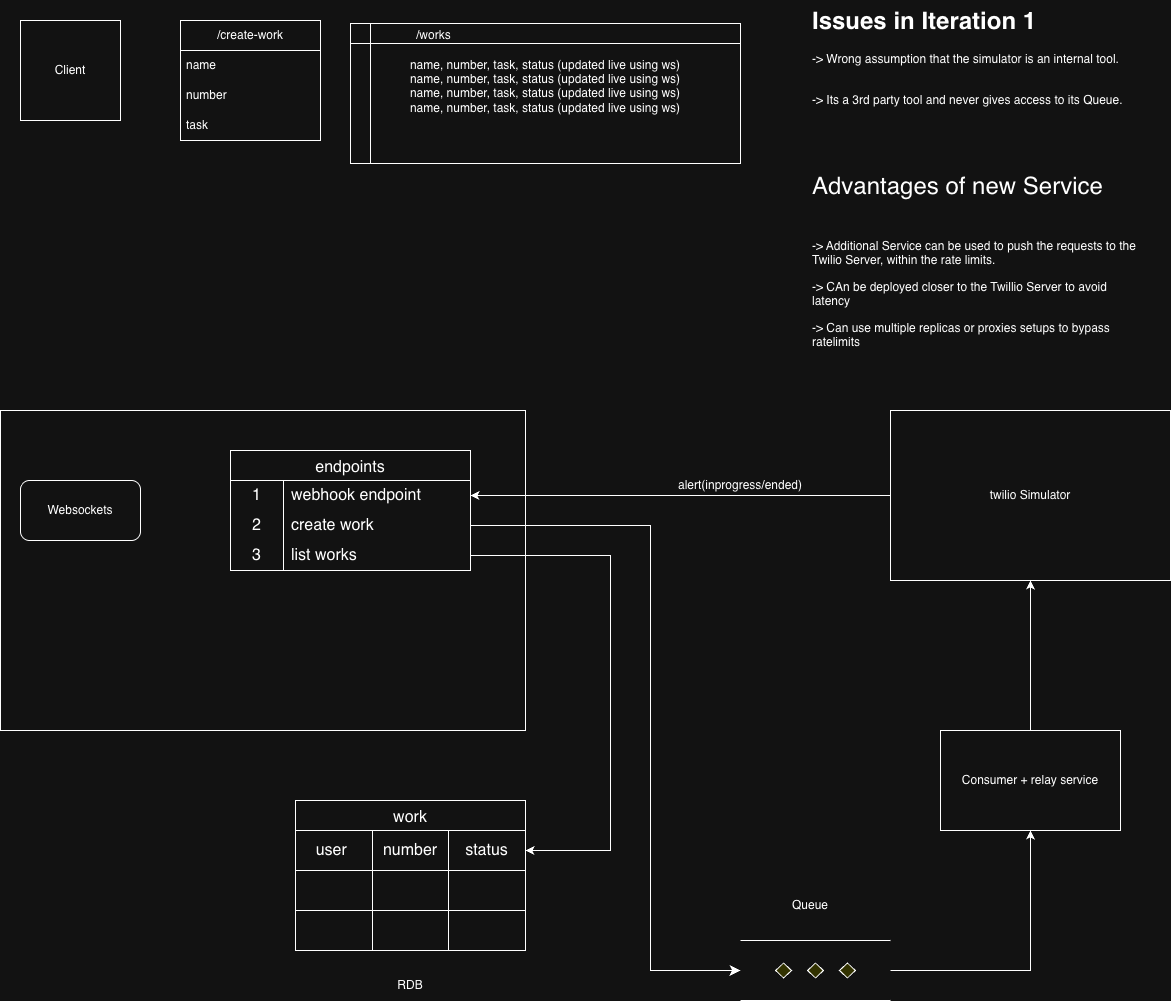

The diagram above was exported from draw.io. Its source (the exported page's mxGraphModel, read from the mxfile embedded in the PNG):
<mxGraphModel dx="2058" dy="1158" grid="1" gridSize="10" guides="1" tooltips="1" connect="1" arrows="1" fold="1" page="1" pageScale="1" pageWidth="850" pageHeight="1100" math="0" shadow="0">
  <root>
    <mxCell id="0" />
    <mxCell id="1" parent="0" />
    <mxCell id="gZvUGuP5r7Hy4jmdNoez-1" parent="1" style="rounded=0;whiteSpace=wrap;html=1;" value="Client" vertex="1">
      <mxGeometry height="100" width="100" x="100" y="80" as="geometry" />
    </mxCell>
    <mxCell id="gZvUGuP5r7Hy4jmdNoez-2" parent="1" style="swimlane;fontStyle=0;childLayout=stackLayout;horizontal=1;startSize=30;horizontalStack=0;resizeParent=1;resizeParentMax=0;resizeLast=0;collapsible=1;marginBottom=0;whiteSpace=wrap;html=1;" value="/create-work" vertex="1">
      <mxGeometry height="120" width="140" x="260" y="80" as="geometry" />
    </mxCell>
    <mxCell id="gZvUGuP5r7Hy4jmdNoez-3" parent="gZvUGuP5r7Hy4jmdNoez-2" style="text;strokeColor=none;fillColor=none;align=left;verticalAlign=middle;spacingLeft=4;spacingRight=4;overflow=hidden;points=[[0,0.5],[1,0.5]];portConstraint=eastwest;rotatable=0;whiteSpace=wrap;html=1;" value="name" vertex="1">
      <mxGeometry height="30" width="140" y="30" as="geometry" />
    </mxCell>
    <mxCell id="gZvUGuP5r7Hy4jmdNoez-4" parent="gZvUGuP5r7Hy4jmdNoez-2" style="text;strokeColor=none;fillColor=none;align=left;verticalAlign=middle;spacingLeft=4;spacingRight=4;overflow=hidden;points=[[0,0.5],[1,0.5]];portConstraint=eastwest;rotatable=0;whiteSpace=wrap;html=1;" value="number" vertex="1">
      <mxGeometry height="30" width="140" y="60" as="geometry" />
    </mxCell>
    <mxCell id="gZvUGuP5r7Hy4jmdNoez-5" parent="gZvUGuP5r7Hy4jmdNoez-2" style="text;strokeColor=none;fillColor=none;align=left;verticalAlign=middle;spacingLeft=4;spacingRight=4;overflow=hidden;points=[[0,0.5],[1,0.5]];portConstraint=eastwest;rotatable=0;whiteSpace=wrap;html=1;" value="task" vertex="1">
      <mxGeometry height="30" width="140" y="90" as="geometry" />
    </mxCell>
    <mxCell id="gZvUGuP5r7Hy4jmdNoez-6" parent="1" style="shape=internalStorage;whiteSpace=wrap;html=1;backgroundOutline=1;movable=1;resizable=1;rotatable=1;deletable=1;editable=1;locked=0;connectable=1;" value="&lt;span style=&quot;text-align: left;&quot;&gt;name, number, task, status (updated live using ws)&lt;br&gt;&lt;/span&gt;&lt;span style=&quot;text-align: left;&quot;&gt;name, number, task, status (updated live using ws)&lt;br&gt;&lt;/span&gt;&lt;span style=&quot;text-align: left;&quot;&gt;name, number, task, status (updated live using ws)&lt;/span&gt;&lt;div&gt;&lt;span style=&quot;text-align: left;&quot;&gt;name, number, task, status (updated live using ws)&lt;/span&gt;&lt;/div&gt;&lt;div&gt;&lt;span style=&quot;text-align: left;&quot;&gt;&lt;br&gt;&lt;/span&gt;&lt;/div&gt;" vertex="1">
      <mxGeometry height="140" width="390" x="430" y="83" as="geometry" />
    </mxCell>
    <mxCell id="gZvUGuP5r7Hy4jmdNoez-7" parent="1" style="text;strokeColor=none;fillColor=none;align=left;verticalAlign=middle;spacingLeft=4;spacingRight=4;overflow=hidden;points=[[0,0.5],[1,0.5]];portConstraint=eastwest;rotatable=0;whiteSpace=wrap;html=1;" value="/works" vertex="1">
      <mxGeometry height="30" width="180" x="490" y="80" as="geometry" />
    </mxCell>
    <mxCell id="gZvUGuP5r7Hy4jmdNoez-9" parent="1" style="rounded=0;whiteSpace=wrap;html=1;" value="" vertex="1">
      <mxGeometry height="320" width="525" x="80" y="470" as="geometry" />
    </mxCell>
    <mxCell id="gZvUGuP5r7Hy4jmdNoez-10" parent="1" style="shape=table;startSize=30;container=1;collapsible=0;childLayout=tableLayout;strokeColor=default;fontSize=16;" value="work" vertex="1">
      <mxGeometry height="150" width="230" x="375" y="860" as="geometry" />
    </mxCell>
    <mxCell id="gZvUGuP5r7Hy4jmdNoez-11" parent="gZvUGuP5r7Hy4jmdNoez-10" style="shape=tableRow;horizontal=0;startSize=0;swimlaneHead=0;swimlaneBody=0;strokeColor=inherit;top=0;left=0;bottom=0;right=0;collapsible=0;dropTarget=0;fillColor=none;points=[[0,0.5],[1,0.5]];portConstraint=eastwest;fontSize=16;" value="" vertex="1">
      <mxGeometry height="40" width="230" y="30" as="geometry" />
    </mxCell>
    <mxCell id="gZvUGuP5r7Hy4jmdNoez-12" parent="gZvUGuP5r7Hy4jmdNoez-11" style="shape=partialRectangle;html=1;whiteSpace=wrap;connectable=0;strokeColor=inherit;overflow=hidden;fillColor=none;top=0;left=0;bottom=0;right=0;pointerEvents=1;fontSize=16;" value="user&lt;span style=&quot;white-space: pre;&quot;&gt;&#09;&lt;/span&gt;" vertex="1">
      <mxGeometry height="40" width="77" as="geometry">
        <mxRectangle height="40" width="77" as="alternateBounds" />
      </mxGeometry>
    </mxCell>
    <mxCell id="gZvUGuP5r7Hy4jmdNoez-13" parent="gZvUGuP5r7Hy4jmdNoez-11" style="shape=partialRectangle;html=1;whiteSpace=wrap;connectable=0;strokeColor=inherit;overflow=hidden;fillColor=none;top=0;left=0;bottom=0;right=0;pointerEvents=1;fontSize=16;" value="number" vertex="1">
      <mxGeometry height="40" width="76" x="77" as="geometry">
        <mxRectangle height="40" width="76" as="alternateBounds" />
      </mxGeometry>
    </mxCell>
    <mxCell id="gZvUGuP5r7Hy4jmdNoez-14" parent="gZvUGuP5r7Hy4jmdNoez-11" style="shape=partialRectangle;html=1;whiteSpace=wrap;connectable=0;strokeColor=inherit;overflow=hidden;fillColor=none;top=0;left=0;bottom=0;right=0;pointerEvents=1;fontSize=16;" value="status" vertex="1">
      <mxGeometry height="40" width="77" x="153" as="geometry">
        <mxRectangle height="40" width="77" as="alternateBounds" />
      </mxGeometry>
    </mxCell>
    <mxCell id="gZvUGuP5r7Hy4jmdNoez-15" parent="gZvUGuP5r7Hy4jmdNoez-10" style="shape=tableRow;horizontal=0;startSize=0;swimlaneHead=0;swimlaneBody=0;strokeColor=inherit;top=0;left=0;bottom=0;right=0;collapsible=0;dropTarget=0;fillColor=none;points=[[0,0.5],[1,0.5]];portConstraint=eastwest;fontSize=16;" value="" vertex="1">
      <mxGeometry height="40" width="230" y="70" as="geometry" />
    </mxCell>
    <mxCell id="gZvUGuP5r7Hy4jmdNoez-16" parent="gZvUGuP5r7Hy4jmdNoez-15" style="shape=partialRectangle;html=1;whiteSpace=wrap;connectable=0;strokeColor=inherit;overflow=hidden;fillColor=none;top=0;left=0;bottom=0;right=0;pointerEvents=1;fontSize=16;" value="" vertex="1">
      <mxGeometry height="40" width="77" as="geometry">
        <mxRectangle height="40" width="77" as="alternateBounds" />
      </mxGeometry>
    </mxCell>
    <mxCell id="gZvUGuP5r7Hy4jmdNoez-17" parent="gZvUGuP5r7Hy4jmdNoez-15" style="shape=partialRectangle;html=1;whiteSpace=wrap;connectable=0;strokeColor=inherit;overflow=hidden;fillColor=none;top=0;left=0;bottom=0;right=0;pointerEvents=1;fontSize=16;" value="" vertex="1">
      <mxGeometry height="40" width="76" x="77" as="geometry">
        <mxRectangle height="40" width="76" as="alternateBounds" />
      </mxGeometry>
    </mxCell>
    <mxCell id="gZvUGuP5r7Hy4jmdNoez-18" parent="gZvUGuP5r7Hy4jmdNoez-15" style="shape=partialRectangle;html=1;whiteSpace=wrap;connectable=0;strokeColor=inherit;overflow=hidden;fillColor=none;top=0;left=0;bottom=0;right=0;pointerEvents=1;fontSize=16;" value="" vertex="1">
      <mxGeometry height="40" width="77" x="153" as="geometry">
        <mxRectangle height="40" width="77" as="alternateBounds" />
      </mxGeometry>
    </mxCell>
    <mxCell id="gZvUGuP5r7Hy4jmdNoez-19" parent="gZvUGuP5r7Hy4jmdNoez-10" style="shape=tableRow;horizontal=0;startSize=0;swimlaneHead=0;swimlaneBody=0;strokeColor=inherit;top=0;left=0;bottom=0;right=0;collapsible=0;dropTarget=0;fillColor=none;points=[[0,0.5],[1,0.5]];portConstraint=eastwest;fontSize=16;" value="" vertex="1">
      <mxGeometry height="40" width="230" y="110" as="geometry" />
    </mxCell>
    <mxCell id="gZvUGuP5r7Hy4jmdNoez-20" parent="gZvUGuP5r7Hy4jmdNoez-19" style="shape=partialRectangle;html=1;whiteSpace=wrap;connectable=0;strokeColor=inherit;overflow=hidden;fillColor=none;top=0;left=0;bottom=0;right=0;pointerEvents=1;fontSize=16;" value="" vertex="1">
      <mxGeometry height="40" width="77" as="geometry">
        <mxRectangle height="40" width="77" as="alternateBounds" />
      </mxGeometry>
    </mxCell>
    <mxCell id="gZvUGuP5r7Hy4jmdNoez-21" parent="gZvUGuP5r7Hy4jmdNoez-19" style="shape=partialRectangle;html=1;whiteSpace=wrap;connectable=0;strokeColor=inherit;overflow=hidden;fillColor=none;top=0;left=0;bottom=0;right=0;pointerEvents=1;fontSize=16;" value="" vertex="1">
      <mxGeometry height="40" width="76" x="77" as="geometry">
        <mxRectangle height="40" width="76" as="alternateBounds" />
      </mxGeometry>
    </mxCell>
    <mxCell id="gZvUGuP5r7Hy4jmdNoez-22" parent="gZvUGuP5r7Hy4jmdNoez-19" style="shape=partialRectangle;html=1;whiteSpace=wrap;connectable=0;strokeColor=inherit;overflow=hidden;fillColor=none;top=0;left=0;bottom=0;right=0;pointerEvents=1;fontSize=16;" value="" vertex="1">
      <mxGeometry height="40" width="77" x="153" as="geometry">
        <mxRectangle height="40" width="77" as="alternateBounds" />
      </mxGeometry>
    </mxCell>
    <mxCell id="gZvUGuP5r7Hy4jmdNoez-23" edge="1" parent="1" source="gZvUGuP5r7Hy4jmdNoez-24" style="edgeStyle=orthogonalEdgeStyle;rounded=0;orthogonalLoop=1;jettySize=auto;html=1;" target="gZvUGuP5r7Hy4jmdNoez-29">
      <mxGeometry relative="1" as="geometry">
        <mxPoint x="940" y="570" as="targetPoint" />
      </mxGeometry>
    </mxCell>
    <mxCell id="gZvUGuP5r7Hy4jmdNoez-24" parent="1" style="rounded=0;whiteSpace=wrap;html=1;" value="twilio Simulator" vertex="1">
      <mxGeometry height="170" width="280" x="970" y="470" as="geometry" />
    </mxCell>
    <mxCell id="gZvUGuP5r7Hy4jmdNoez-25" edge="1" parent="1" source="gZvUGuP5r7Hy4jmdNoez-26" style="edgeStyle=orthogonalEdgeStyle;rounded=0;orthogonalLoop=1;jettySize=auto;html=1;" target="gZvUGuP5r7Hy4jmdNoez-43">
      <mxGeometry relative="1" as="geometry">
        <mxPoint x="1140" y="970" as="targetPoint" />
      </mxGeometry>
    </mxCell>
    <mxCell id="gZvUGuP5r7Hy4jmdNoez-26" parent="1" style="verticalLabelPosition=bottom;verticalAlign=top;html=1;shape=mxgraph.flowchart.parallel_mode;pointerEvents=1" value="" vertex="1">
      <mxGeometry height="60" width="150" x="820" y="1000" as="geometry" />
    </mxCell>
    <mxCell id="gZvUGuP5r7Hy4jmdNoez-27" parent="1" style="text;html=1;whiteSpace=wrap;strokeColor=none;fillColor=none;align=center;verticalAlign=middle;rounded=0;" value="Queue" vertex="1">
      <mxGeometry height="30" width="60" x="860" y="950" as="geometry" />
    </mxCell>
    <mxCell id="gZvUGuP5r7Hy4jmdNoez-28" parent="1" style="shape=table;startSize=30;container=1;collapsible=0;childLayout=tableLayout;fixedRows=1;rowLines=0;fontStyle=0;strokeColor=default;fontSize=16;" value="endpoints" vertex="1">
      <mxGeometry height="120" width="240" x="310" y="510" as="geometry" />
    </mxCell>
    <mxCell id="gZvUGuP5r7Hy4jmdNoez-29" parent="gZvUGuP5r7Hy4jmdNoez-28" style="shape=tableRow;horizontal=0;startSize=0;swimlaneHead=0;swimlaneBody=0;top=0;left=0;bottom=0;right=0;collapsible=0;dropTarget=0;fillColor=none;points=[[0,0.5],[1,0.5]];portConstraint=eastwest;strokeColor=inherit;fontSize=16;" value="" vertex="1">
      <mxGeometry height="30" width="240" y="30" as="geometry" />
    </mxCell>
    <mxCell id="gZvUGuP5r7Hy4jmdNoez-30" parent="gZvUGuP5r7Hy4jmdNoez-29" style="shape=partialRectangle;html=1;whiteSpace=wrap;connectable=0;fillColor=none;top=0;left=0;bottom=0;right=0;overflow=hidden;pointerEvents=1;strokeColor=inherit;fontSize=16;" value="1" vertex="1">
      <mxGeometry height="30" width="53" as="geometry">
        <mxRectangle height="30" width="53" as="alternateBounds" />
      </mxGeometry>
    </mxCell>
    <mxCell id="gZvUGuP5r7Hy4jmdNoez-31" parent="gZvUGuP5r7Hy4jmdNoez-29" style="shape=partialRectangle;html=1;whiteSpace=wrap;connectable=0;fillColor=none;top=0;left=0;bottom=0;right=0;align=left;spacingLeft=6;overflow=hidden;strokeColor=inherit;fontSize=16;" value="webhook endpoint" vertex="1">
      <mxGeometry height="30" width="187" x="53" as="geometry">
        <mxRectangle height="30" width="187" as="alternateBounds" />
      </mxGeometry>
    </mxCell>
    <mxCell id="gZvUGuP5r7Hy4jmdNoez-32" parent="gZvUGuP5r7Hy4jmdNoez-28" style="shape=tableRow;horizontal=0;startSize=0;swimlaneHead=0;swimlaneBody=0;top=0;left=0;bottom=0;right=0;collapsible=0;dropTarget=0;fillColor=none;points=[[0,0.5],[1,0.5]];portConstraint=eastwest;strokeColor=inherit;fontSize=16;" value="" vertex="1">
      <mxGeometry height="30" width="240" y="60" as="geometry" />
    </mxCell>
    <mxCell id="gZvUGuP5r7Hy4jmdNoez-33" parent="gZvUGuP5r7Hy4jmdNoez-32" style="shape=partialRectangle;html=1;whiteSpace=wrap;connectable=0;fillColor=none;top=0;left=0;bottom=0;right=0;overflow=hidden;strokeColor=inherit;fontSize=16;" value="2" vertex="1">
      <mxGeometry height="30" width="53" as="geometry">
        <mxRectangle height="30" width="53" as="alternateBounds" />
      </mxGeometry>
    </mxCell>
    <mxCell id="gZvUGuP5r7Hy4jmdNoez-34" parent="gZvUGuP5r7Hy4jmdNoez-32" style="shape=partialRectangle;html=1;whiteSpace=wrap;connectable=0;fillColor=none;top=0;left=0;bottom=0;right=0;align=left;spacingLeft=6;overflow=hidden;strokeColor=inherit;fontSize=16;" value="create work" vertex="1">
      <mxGeometry height="30" width="187" x="53" as="geometry">
        <mxRectangle height="30" width="187" as="alternateBounds" />
      </mxGeometry>
    </mxCell>
    <mxCell id="gZvUGuP5r7Hy4jmdNoez-35" parent="gZvUGuP5r7Hy4jmdNoez-28" style="shape=tableRow;horizontal=0;startSize=0;swimlaneHead=0;swimlaneBody=0;top=0;left=0;bottom=0;right=0;collapsible=0;dropTarget=0;fillColor=none;points=[[0,0.5],[1,0.5]];portConstraint=eastwest;strokeColor=inherit;fontSize=16;" value="" vertex="1">
      <mxGeometry height="30" width="240" y="90" as="geometry" />
    </mxCell>
    <mxCell id="gZvUGuP5r7Hy4jmdNoez-36" parent="gZvUGuP5r7Hy4jmdNoez-35" style="shape=partialRectangle;html=1;whiteSpace=wrap;connectable=0;fillColor=none;top=0;left=0;bottom=0;right=0;overflow=hidden;strokeColor=inherit;fontSize=16;" value="3" vertex="1">
      <mxGeometry height="30" width="53" as="geometry">
        <mxRectangle height="30" width="53" as="alternateBounds" />
      </mxGeometry>
    </mxCell>
    <mxCell id="gZvUGuP5r7Hy4jmdNoez-37" parent="gZvUGuP5r7Hy4jmdNoez-35" style="shape=partialRectangle;html=1;whiteSpace=wrap;connectable=0;fillColor=none;top=0;left=0;bottom=0;right=0;align=left;spacingLeft=6;overflow=hidden;strokeColor=inherit;fontSize=16;" value="list works" vertex="1">
      <mxGeometry height="30" width="187" x="53" as="geometry">
        <mxRectangle height="30" width="187" as="alternateBounds" />
      </mxGeometry>
    </mxCell>
    <mxCell id="gZvUGuP5r7Hy4jmdNoez-38" parent="1" style="rounded=1;whiteSpace=wrap;html=1;" value="Websockets" vertex="1">
      <mxGeometry height="60" width="120" x="100" y="540" as="geometry" />
    </mxCell>
    <mxCell id="gZvUGuP5r7Hy4jmdNoez-39" parent="1" style="text;html=1;whiteSpace=wrap;strokeColor=none;fillColor=none;align=center;verticalAlign=middle;rounded=0;" value="RDB" vertex="1">
      <mxGeometry height="30" width="60" x="460" y="1030" as="geometry" />
    </mxCell>
    <mxCell id="gZvUGuP5r7Hy4jmdNoez-40" edge="1" parent="1" source="gZvUGuP5r7Hy4jmdNoez-32" style="edgeStyle=elbowEdgeStyle;endArrow=classic;html=1;rounded=0;endSize=8;startSize=8;entryX=0;entryY=0.5;entryDx=0;entryDy=0;entryPerimeter=0;exitX=1;exitY=0.5;exitDx=0;exitDy=0;" target="gZvUGuP5r7Hy4jmdNoez-26" value="">
      <mxGeometry height="50" relative="1" width="50" as="geometry">
        <Array as="points">
          <mxPoint x="730" y="760" />
          <mxPoint x="640" y="730" />
        </Array>
        <mxPoint x="430" y="550" as="sourcePoint" />
        <mxPoint x="670" y="915" as="targetPoint" />
      </mxGeometry>
    </mxCell>
    <mxCell id="gZvUGuP5r7Hy4jmdNoez-41" edge="1" parent="1" source="gZvUGuP5r7Hy4jmdNoez-35" style="edgeStyle=orthogonalEdgeStyle;rounded=0;orthogonalLoop=1;jettySize=auto;html=1;exitX=1;exitY=0.5;exitDx=0;exitDy=0;entryX=1;entryY=0.5;entryDx=0;entryDy=0;" target="gZvUGuP5r7Hy4jmdNoez-11">
      <mxGeometry relative="1" as="geometry">
        <Array as="points">
          <mxPoint x="690" y="615" />
          <mxPoint x="690" y="910" />
        </Array>
      </mxGeometry>
    </mxCell>
    <mxCell id="gZvUGuP5r7Hy4jmdNoez-42" parent="1" style="text;html=1;whiteSpace=wrap;strokeColor=none;fillColor=none;align=center;verticalAlign=middle;rounded=0;" value="alert(inprogress/ended)" vertex="1">
      <mxGeometry height="30" width="60" x="790" y="530" as="geometry" />
    </mxCell>
    <mxCell id="gZvUGuP5r7Hy4jmdNoez-45" edge="1" parent="1" source="gZvUGuP5r7Hy4jmdNoez-43" style="edgeStyle=orthogonalEdgeStyle;rounded=0;orthogonalLoop=1;jettySize=auto;html=1;entryX=0.5;entryY=1;entryDx=0;entryDy=0;" target="gZvUGuP5r7Hy4jmdNoez-24">
      <mxGeometry relative="1" as="geometry" />
    </mxCell>
    <mxCell id="gZvUGuP5r7Hy4jmdNoez-43" parent="1" style="rounded=0;whiteSpace=wrap;html=1;" value="Consumer + relay service" vertex="1">
      <mxGeometry height="100" width="180" x="1020" y="790" as="geometry" />
    </mxCell>
    <mxCell id="gZvUGuP5r7Hy4jmdNoez-44" parent="1" style="text;html=1;whiteSpace=wrap;overflow=hidden;rounded=0;" value="&lt;h1 style=&quot;margin-top: 0px;&quot;&gt;&lt;font style=&quot;font-size: 24px;&quot;&gt;Issues in Iteration 1&lt;/font&gt;&lt;/h1&gt;&lt;p&gt;-&amp;gt; Wrong assumption that the simulator is an internal tool.&lt;br&gt;&lt;br&gt;&lt;/p&gt;&lt;p&gt;-&amp;gt; Its a 3rd party tool and never gives access to its Queue.&lt;/p&gt;&lt;p&gt;&lt;br&gt;&lt;/p&gt;&lt;p&gt;&lt;br&gt;&lt;/p&gt;&lt;p&gt;&lt;font style=&quot;font-size: 24px;&quot;&gt;Advantages of new Service&lt;/font&gt;&lt;/p&gt;&lt;p&gt;&lt;br&gt;&lt;/p&gt;&lt;p&gt;-&amp;gt; Additional Service can be used to push the requests to the Twilio Server, within the rate limits.&lt;br&gt;&lt;/p&gt;&lt;p&gt;-&amp;gt; CAn be deployed closer to the Twillio Server to avoid latency&lt;/p&gt;&lt;p&gt;-&amp;gt; Can use multiple replicas or proxies setups to bypass ratelimits&lt;/p&gt;" vertex="1">
      <mxGeometry height="370" width="330" x="890" y="60" as="geometry" />
    </mxCell>
  </root>
</mxGraphModel>